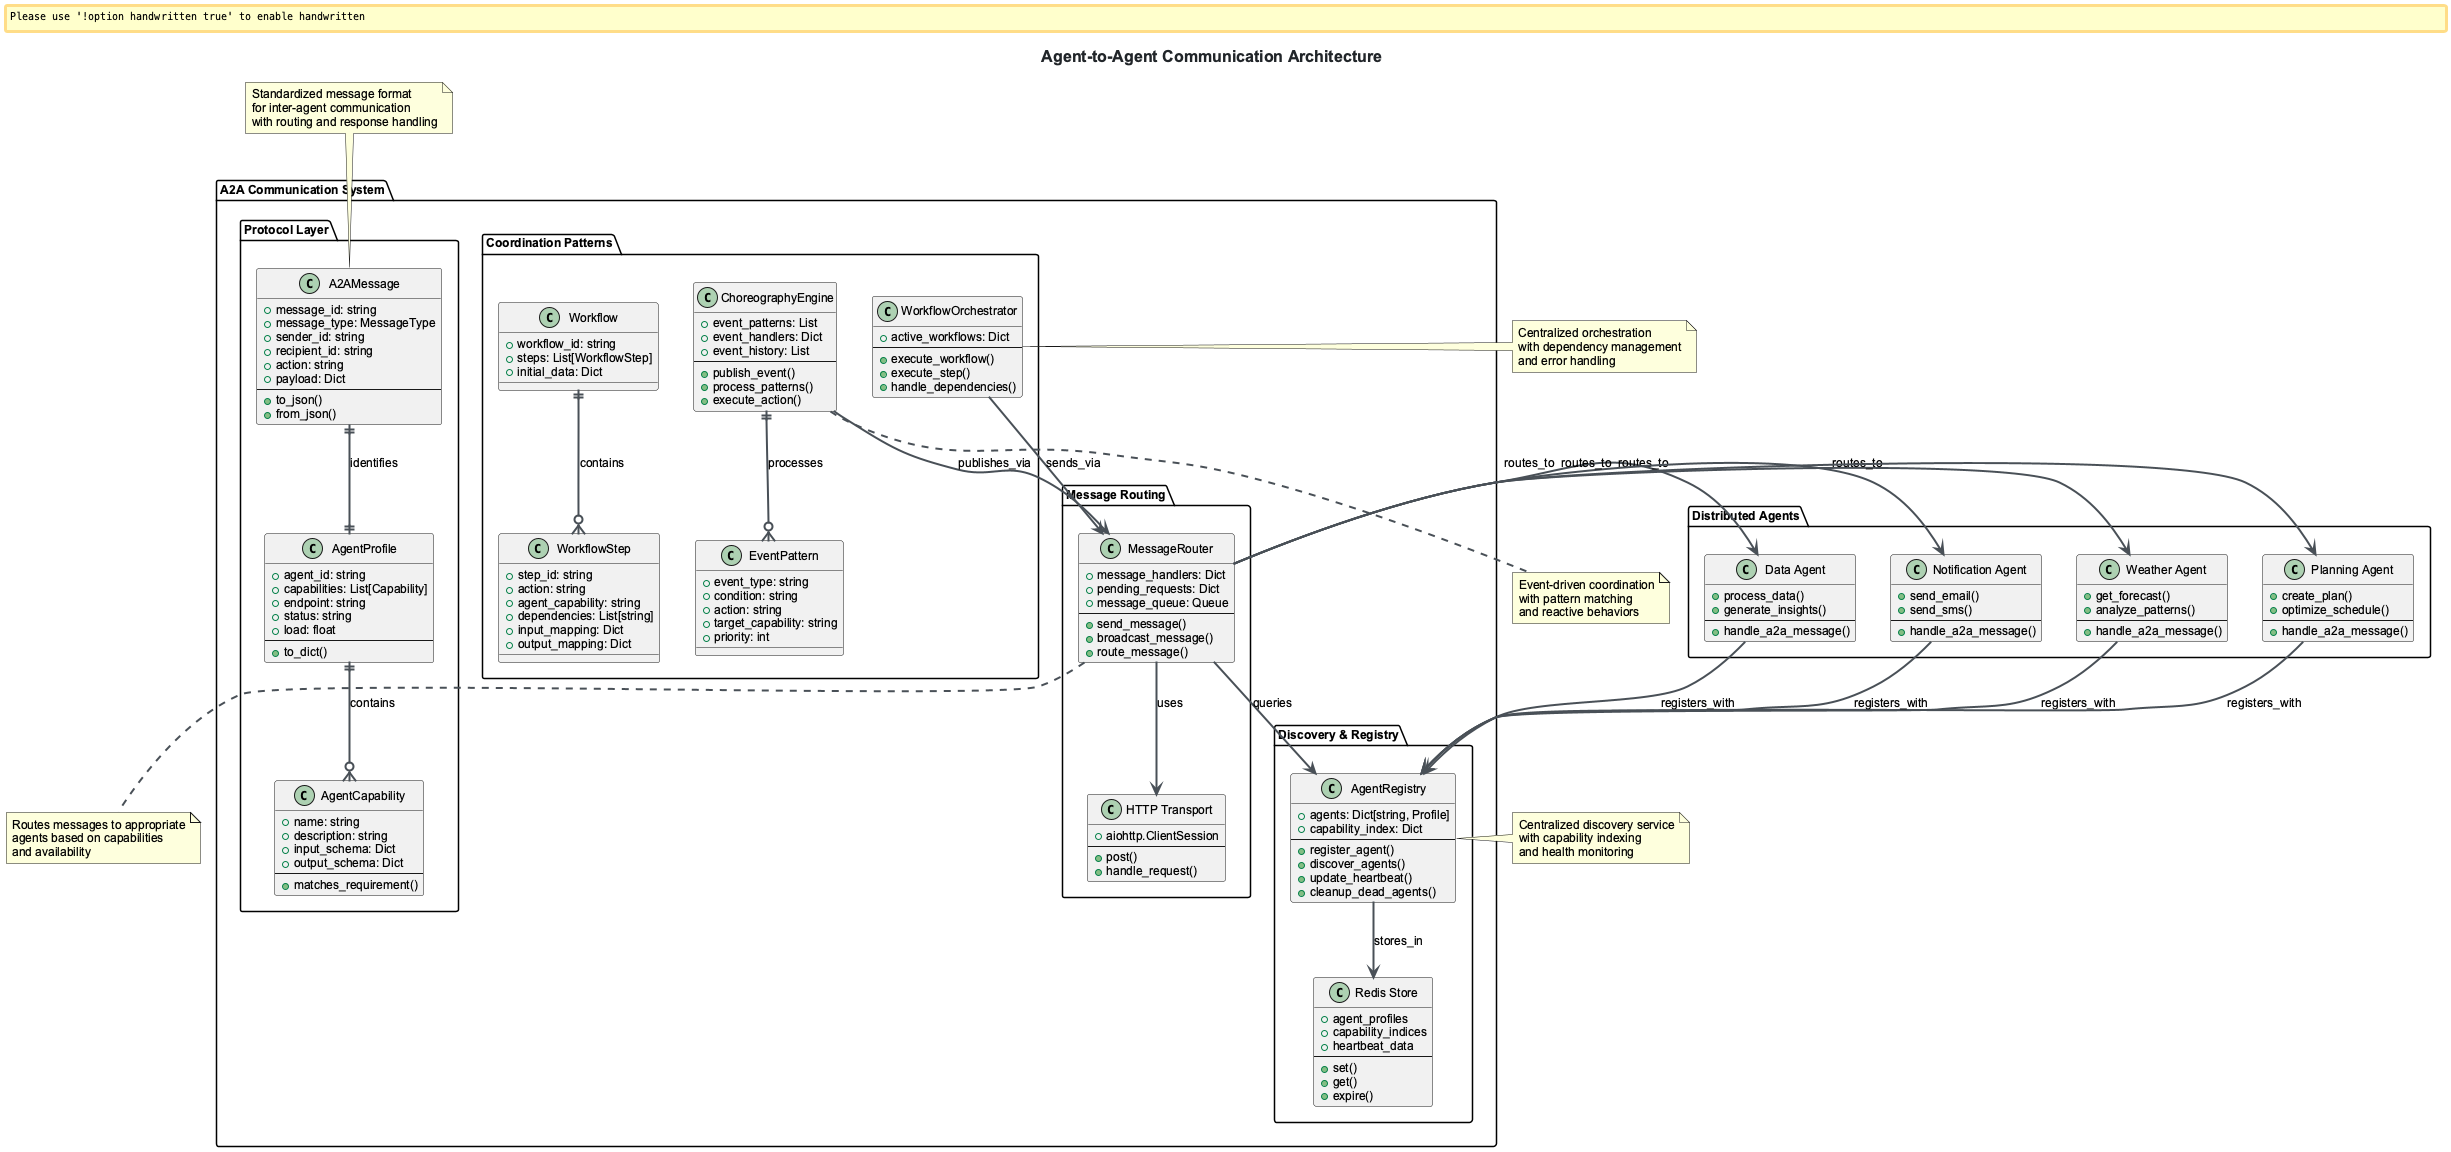

The diagram above was rendered by PlantUML. Its source (embedded in the PNG):
@startuml a2a-communication-architecture
!include ../../../config/_standard-style.puml

title Agent-to-Agent Communication Architecture

!define RECTANGLE class

package "A2A Communication System" {
    
    package "Protocol Layer" {
        RECTANGLE A2AMessage {
            + message_id: string
            + message_type: MessageType
            + sender_id: string
            + recipient_id: string
            + action: string
            + payload: Dict
            --
            + to_json()
            + from_json()
        }
        
        RECTANGLE AgentProfile {
            + agent_id: string
            + capabilities: List[Capability]
            + endpoint: string
            + status: string
            + load: float
            --
            + to_dict()
        }
        
        RECTANGLE AgentCapability {
            + name: string
            + description: string
            + input_schema: Dict
            + output_schema: Dict
            --
            + matches_requirement()
        }
    }
    
    package "Discovery & Registry" {
        RECTANGLE AgentRegistry {
            + agents: Dict[string, Profile]
            + capability_index: Dict
            --
            + register_agent()
            + discover_agents()
            + update_heartbeat()
            + cleanup_dead_agents()
        }
        
        RECTANGLE "Redis Store" as Redis {
            + agent_profiles
            + capability_indices  
            + heartbeat_data
            --
            + set()
            + get()
            + expire()
        }
    }
    
    package "Message Routing" {
        RECTANGLE MessageRouter {
            + message_handlers: Dict
            + pending_requests: Dict
            + message_queue: Queue
            --
            + send_message()
            + broadcast_message()
            + route_message()
        }
        
        RECTANGLE "HTTP Transport" as HTTP {
            + aiohttp.ClientSession
            --
            + post()
            + handle_request()
        }
    }
    
    package "Coordination Patterns" {
        RECTANGLE WorkflowOrchestrator {
            + active_workflows: Dict
            --
            + execute_workflow()
            + execute_step()
            + handle_dependencies()
        }
        
        RECTANGLE ChoreographyEngine {
            + event_patterns: List
            + event_handlers: Dict
            + event_history: List
            --
            + publish_event()
            + process_patterns()
            + execute_action()
        }
        
        RECTANGLE Workflow {
            + workflow_id: string
            + steps: List[WorkflowStep]
            + initial_data: Dict
        }
        
        RECTANGLE WorkflowStep {
            + step_id: string
            + action: string
            + agent_capability: string
            + dependencies: List[string]
            + input_mapping: Dict
            + output_mapping: Dict
        }
        
        RECTANGLE EventPattern {
            + event_type: string
            + condition: string
            + action: string
            + target_capability: string
            + priority: int
        }
    }
}

package "Distributed Agents" {
    RECTANGLE "Weather Agent" as WeatherAgent {
        + get_forecast()
        + analyze_patterns()
        --
        + handle_a2a_message()
    }
    
    RECTANGLE "Planning Agent" as PlanningAgent {
        + create_plan()
        + optimize_schedule()
        --
        + handle_a2a_message()
    }
    
    RECTANGLE "Data Agent" as DataAgent {
        + process_data()
        + generate_insights()
        --
        + handle_a2a_message()
    }
    
    RECTANGLE "Notification Agent" as NotificationAgent {
        + send_email()
        + send_sms()
        --
        + handle_a2a_message()
    }
}

' Relationships
A2AMessage ||--|| AgentProfile : identifies
AgentProfile ||--o{ AgentCapability : contains

AgentRegistry --> Redis : stores_in
MessageRouter --> HTTP : uses
MessageRouter --> AgentRegistry : queries

WorkflowOrchestrator --> MessageRouter : sends_via
ChoreographyEngine --> MessageRouter : publishes_via

Workflow ||--o{ WorkflowStep : contains
ChoreographyEngine ||--o{ EventPattern : processes

MessageRouter --> WeatherAgent : routes_to
MessageRouter --> PlanningAgent : routes_to  
MessageRouter --> DataAgent : routes_to
MessageRouter --> NotificationAgent : routes_to

WeatherAgent --> AgentRegistry : registers_with
PlanningAgent --> AgentRegistry : registers_with
DataAgent --> AgentRegistry : registers_with
NotificationAgent --> AgentRegistry : registers_with

note top of A2AMessage : Standardized message format\nfor inter-agent communication\nwith routing and response handling

note right of AgentRegistry : Centralized discovery service\nwith capability indexing\nand health monitoring

note bottom of MessageRouter : Routes messages to appropriate\nagents based on capabilities\nand availability

note left of WorkflowOrchestrator : Centralized orchestration\nwith dependency management\nand error handling

note bottom of ChoreographyEngine : Event-driven coordination\nwith pattern matching\nand reactive behaviors

@enduml